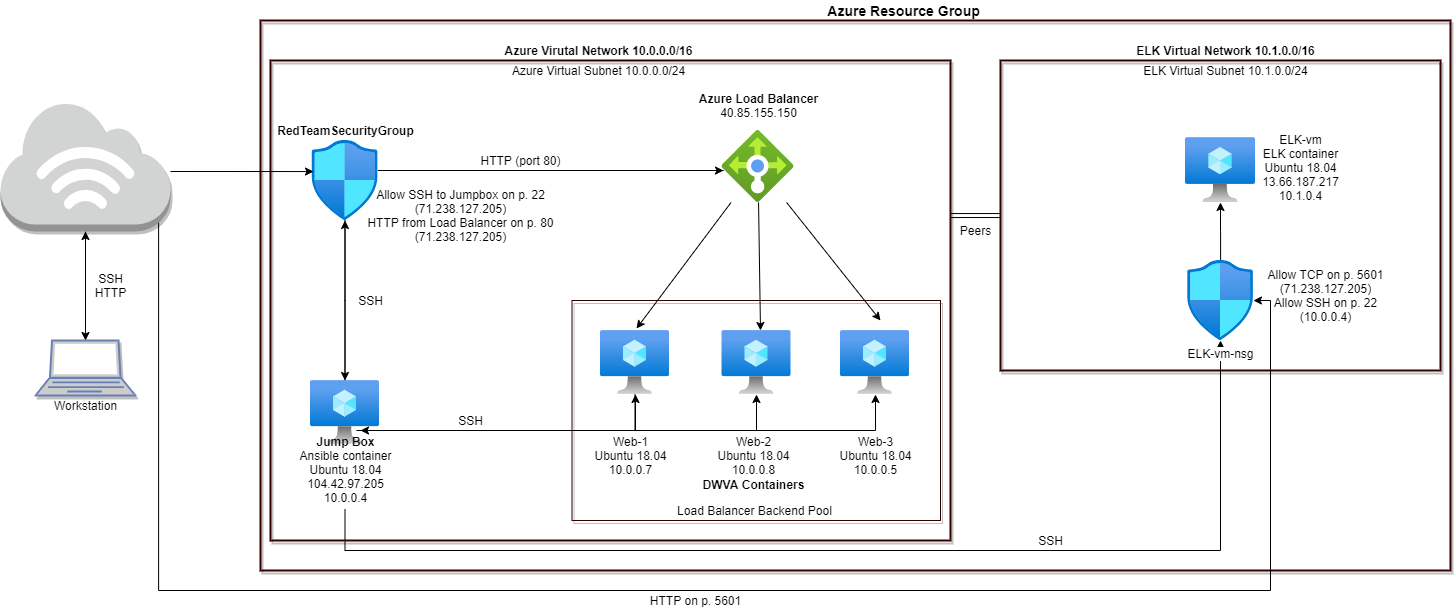

The diagram above was exported from draw.io. Its source (the exported page's mxGraphModel, read from the mxfile embedded in the PNG):
<mxGraphModel dx="2405" dy="708" grid="1" gridSize="10" guides="1" tooltips="1" connect="1" arrows="1" fold="1" page="1" pageScale="1" pageWidth="850" pageHeight="1100" math="0" shadow="0">
  <root>
    <mxCell id="0" />
    <mxCell id="1" parent="0" />
    <mxCell id="0j_cYoxrjC7VnIQeDwL3-145" style="edgeStyle=elbowEdgeStyle;rounded=0;orthogonalLoop=1;jettySize=auto;elbow=vertical;html=1;" parent="1" source="0j_cYoxrjC7VnIQeDwL3-1" target="0j_cYoxrjC7VnIQeDwL3-6" edge="1">
      <mxGeometry relative="1" as="geometry" />
    </mxCell>
    <mxCell id="0j_cYoxrjC7VnIQeDwL3-146" style="edgeStyle=elbowEdgeStyle;rounded=0;orthogonalLoop=1;jettySize=auto;elbow=vertical;html=1;entryX=0.021;entryY=0.556;entryDx=0;entryDy=0;entryPerimeter=0;" parent="1" source="0j_cYoxrjC7VnIQeDwL3-1" target="0j_cYoxrjC7VnIQeDwL3-2" edge="1">
      <mxGeometry relative="1" as="geometry" />
    </mxCell>
    <object label="" id="0j_cYoxrjC7VnIQeDwL3-1">
      <mxCell style="aspect=fixed;html=1;points=[];align=center;image;fontSize=12;image=img/lib/azure2/networking/Network_Security_Groups.svg;" parent="1" vertex="1">
        <mxGeometry x="151.56" y="220" width="65.88" height="80" as="geometry" />
      </mxCell>
    </object>
    <mxCell id="0j_cYoxrjC7VnIQeDwL3-147" style="edgeStyle=none;rounded=0;orthogonalLoop=1;jettySize=auto;html=1;entryX=0.522;entryY=-0.031;entryDx=0;entryDy=0;entryPerimeter=0;" parent="1" source="0j_cYoxrjC7VnIQeDwL3-2" target="0j_cYoxrjC7VnIQeDwL3-3" edge="1">
      <mxGeometry relative="1" as="geometry" />
    </mxCell>
    <mxCell id="0j_cYoxrjC7VnIQeDwL3-148" style="edgeStyle=none;rounded=0;orthogonalLoop=1;jettySize=auto;html=1;entryX=0.558;entryY=0;entryDx=0;entryDy=0;entryPerimeter=0;" parent="1" source="0j_cYoxrjC7VnIQeDwL3-2" target="0j_cYoxrjC7VnIQeDwL3-5" edge="1">
      <mxGeometry relative="1" as="geometry" />
    </mxCell>
    <mxCell id="0j_cYoxrjC7VnIQeDwL3-149" style="edgeStyle=none;rounded=0;orthogonalLoop=1;jettySize=auto;html=1;" parent="1" source="0j_cYoxrjC7VnIQeDwL3-2" edge="1">
      <mxGeometry relative="1" as="geometry">
        <mxPoint x="720" y="400" as="targetPoint" />
      </mxGeometry>
    </mxCell>
    <mxCell id="0j_cYoxrjC7VnIQeDwL3-2" value="" style="aspect=fixed;html=1;points=[];align=center;image;fontSize=12;image=img/lib/azure2/networking/Load_Balancers.svg;" parent="1" vertex="1">
      <mxGeometry x="561.5" y="210" width="72" height="72" as="geometry" />
    </mxCell>
    <mxCell id="0j_cYoxrjC7VnIQeDwL3-152" style="edgeStyle=orthogonalEdgeStyle;rounded=0;orthogonalLoop=1;jettySize=auto;html=1;" parent="1" source="0j_cYoxrjC7VnIQeDwL3-3" edge="1">
      <mxGeometry relative="1" as="geometry">
        <mxPoint x="200" y="510" as="targetPoint" />
        <Array as="points">
          <mxPoint x="475" y="510" />
        </Array>
      </mxGeometry>
    </mxCell>
    <mxCell id="0j_cYoxrjC7VnIQeDwL3-3" value="" style="aspect=fixed;html=1;points=[];align=center;image;fontSize=12;image=img/lib/azure2/compute/Virtual_Machine.svg;" parent="1" vertex="1">
      <mxGeometry x="440" y="410" width="69" height="64" as="geometry" />
    </mxCell>
    <mxCell id="0j_cYoxrjC7VnIQeDwL3-4" value="" style="aspect=fixed;html=1;points=[];align=center;image;fontSize=12;image=img/lib/azure2/compute/Virtual_Machine.svg;" parent="1" vertex="1">
      <mxGeometry x="680" y="410" width="69" height="64" as="geometry" />
    </mxCell>
    <mxCell id="0j_cYoxrjC7VnIQeDwL3-5" value="" style="aspect=fixed;html=1;points=[];align=center;image;fontSize=12;image=img/lib/azure2/compute/Virtual_Machine.svg;" parent="1" vertex="1">
      <mxGeometry x="561.5" y="410" width="69" height="64" as="geometry" />
    </mxCell>
    <mxCell id="0j_cYoxrjC7VnIQeDwL3-142" style="edgeStyle=elbowEdgeStyle;rounded=0;orthogonalLoop=1;jettySize=auto;elbow=vertical;html=1;" parent="1" source="0j_cYoxrjC7VnIQeDwL3-6" target="0j_cYoxrjC7VnIQeDwL3-3" edge="1">
      <mxGeometry relative="1" as="geometry">
        <mxPoint x="480" y="492" as="targetPoint" />
        <Array as="points">
          <mxPoint x="475" y="510" />
        </Array>
      </mxGeometry>
    </mxCell>
    <mxCell id="0j_cYoxrjC7VnIQeDwL3-143" style="edgeStyle=elbowEdgeStyle;rounded=0;orthogonalLoop=1;jettySize=auto;elbow=vertical;html=1;" parent="1" source="0j_cYoxrjC7VnIQeDwL3-6" target="0j_cYoxrjC7VnIQeDwL3-5" edge="1">
      <mxGeometry relative="1" as="geometry">
        <mxPoint x="600" y="510" as="targetPoint" />
        <Array as="points">
          <mxPoint x="596" y="510" />
        </Array>
      </mxGeometry>
    </mxCell>
    <mxCell id="0j_cYoxrjC7VnIQeDwL3-144" style="edgeStyle=elbowEdgeStyle;rounded=0;orthogonalLoop=1;jettySize=auto;elbow=vertical;html=1;" parent="1" target="0j_cYoxrjC7VnIQeDwL3-4" edge="1">
      <mxGeometry relative="1" as="geometry">
        <mxPoint x="720" y="510" as="targetPoint" />
        <mxPoint x="196" y="510" as="sourcePoint" />
        <Array as="points">
          <mxPoint x="715" y="510" />
        </Array>
      </mxGeometry>
    </mxCell>
    <mxCell id="0j_cYoxrjC7VnIQeDwL3-150" style="edgeStyle=none;rounded=0;orthogonalLoop=1;jettySize=auto;html=1;" parent="1" source="0j_cYoxrjC7VnIQeDwL3-6" target="0j_cYoxrjC7VnIQeDwL3-1" edge="1">
      <mxGeometry relative="1" as="geometry">
        <mxPoint x="161.3800000000001" y="300" as="targetPoint" />
      </mxGeometry>
    </mxCell>
    <mxCell id="0j_cYoxrjC7VnIQeDwL3-6" value="" style="aspect=fixed;html=1;points=[];align=center;image;fontSize=12;image=img/lib/azure2/compute/Virtual_Machine.svg;fillColor=#000000;shadow=1;" parent="1" vertex="1">
      <mxGeometry x="150" y="460" width="69" height="64" as="geometry" />
    </mxCell>
    <mxCell id="0j_cYoxrjC7VnIQeDwL3-154" value="&lt;b&gt;DWVA Containers&lt;/b&gt;" style="text;html=1;align=center;verticalAlign=middle;resizable=0;points=[];autosize=1;" parent="1" vertex="1">
      <mxGeometry x="532.5" y="554" width="120" height="20" as="geometry" />
    </mxCell>
    <mxCell id="0j_cYoxrjC7VnIQeDwL3-155" value="Web-1&lt;br&gt;Ubuntu 18.04&lt;br&gt;10.0.0.7" style="text;html=1;align=center;verticalAlign=middle;resizable=0;points=[];autosize=1;" parent="1" vertex="1">
      <mxGeometry x="425" y="510" width="90" height="50" as="geometry" />
    </mxCell>
    <mxCell id="0j_cYoxrjC7VnIQeDwL3-156" value="Web-2&lt;br&gt;Ubuntu 18.04&lt;br&gt;10.0.0.8" style="text;html=1;align=center;verticalAlign=middle;resizable=0;points=[];autosize=1;" parent="1" vertex="1">
      <mxGeometry x="547.5" y="510" width="90" height="50" as="geometry" />
    </mxCell>
    <mxCell id="0j_cYoxrjC7VnIQeDwL3-157" value="Web-3&lt;br&gt;Ubuntu 18.04&lt;br&gt;10.0.0.5" style="text;html=1;align=center;verticalAlign=middle;resizable=0;points=[];autosize=1;" parent="1" vertex="1">
      <mxGeometry x="669.5" y="510" width="90" height="50" as="geometry" />
    </mxCell>
    <mxCell id="0j_cYoxrjC7VnIQeDwL3-158" value="&lt;b&gt;RedTeamSecurityGroup&lt;/b&gt;" style="text;html=1;align=center;verticalAlign=middle;resizable=0;points=[];autosize=1;" parent="1" vertex="1">
      <mxGeometry x="109.5" y="200" width="150" height="20" as="geometry" />
    </mxCell>
    <mxCell id="P73AhlSCMN5hRrIwTvx7-13" style="edgeStyle=orthogonalEdgeStyle;rounded=0;orthogonalLoop=1;jettySize=auto;html=1;" edge="1" parent="1" source="0j_cYoxrjC7VnIQeDwL3-159" target="P73AhlSCMN5hRrIwTvx7-12">
      <mxGeometry relative="1" as="geometry">
        <Array as="points">
          <mxPoint x="185" y="630" />
          <mxPoint x="1060" y="630" />
        </Array>
      </mxGeometry>
    </mxCell>
    <mxCell id="0j_cYoxrjC7VnIQeDwL3-159" value="&lt;b&gt;Jump Box&lt;br&gt;&lt;/b&gt;Ansible container&lt;br&gt;Ubuntu 18.04&lt;br&gt;104.42.97.205&lt;br&gt;10.0.0.4" style="text;html=1;align=center;verticalAlign=middle;resizable=0;points=[];autosize=1;" parent="1" vertex="1">
      <mxGeometry x="129.5" y="509" width="110" height="80" as="geometry" />
    </mxCell>
    <mxCell id="0j_cYoxrjC7VnIQeDwL3-160" value="HTTP (port 80)" style="text;html=1;align=center;verticalAlign=middle;resizable=0;points=[];autosize=1;" parent="1" vertex="1">
      <mxGeometry x="310" y="230" width="100" height="20" as="geometry" />
    </mxCell>
    <mxCell id="0j_cYoxrjC7VnIQeDwL3-161" value="&lt;b&gt;Azure Load Balancer&lt;br&gt;&lt;/b&gt;40.85.155.150" style="text;html=1;align=center;verticalAlign=middle;resizable=0;points=[];autosize=1;" parent="1" vertex="1">
      <mxGeometry x="532.5" y="170" width="130" height="30" as="geometry" />
    </mxCell>
    <mxCell id="0j_cYoxrjC7VnIQeDwL3-162" value="" style="whiteSpace=wrap;html=1;shadow=1;glass=0;strokeOpacity=100;fillOpacity=0;strokeWidth=2;strokeColor=#330000;fillColor=#FFFFFF;" parent="1" vertex="1">
      <mxGeometry x="110" y="140" width="680" height="480" as="geometry" />
    </mxCell>
    <mxCell id="0j_cYoxrjC7VnIQeDwL3-164" value="" style="whiteSpace=wrap;html=1;shadow=1;glass=0;strokeOpacity=100;fillOpacity=0;strokeWidth=1;strokeColor=#330000;fillColor=#FFFFFF;" parent="1" vertex="1">
      <mxGeometry x="411.5" y="380" width="368.5" height="220" as="geometry" />
    </mxCell>
    <mxCell id="0j_cYoxrjC7VnIQeDwL3-165" value="Load Balancer Backend Pool" style="text;html=1;align=center;verticalAlign=middle;resizable=0;points=[];autosize=1;" parent="1" vertex="1">
      <mxGeometry x="509" y="580" width="170" height="20" as="geometry" />
    </mxCell>
    <mxCell id="0j_cYoxrjC7VnIQeDwL3-166" value="&lt;b&gt;Azure Virutal Network 10.0.0.0/16&lt;/b&gt;" style="text;html=1;align=center;verticalAlign=middle;resizable=0;points=[];autosize=1;" parent="1" vertex="1">
      <mxGeometry x="337.5" y="120" width="200" height="20" as="geometry" />
    </mxCell>
    <mxCell id="0j_cYoxrjC7VnIQeDwL3-167" value="" style="whiteSpace=wrap;html=1;shadow=1;glass=0;strokeOpacity=100;fillOpacity=0;strokeWidth=2;strokeColor=#330000;fillColor=#FFFFFF;" parent="1" vertex="1">
      <mxGeometry x="100" y="100" width="1190" height="550" as="geometry" />
    </mxCell>
    <mxCell id="0j_cYoxrjC7VnIQeDwL3-168" value="&lt;b&gt;&lt;font style=&quot;font-size: 14px&quot;&gt;Azure Resource Group&lt;/font&gt;&lt;/b&gt;" style="text;html=1;align=center;verticalAlign=middle;resizable=0;points=[];autosize=1;" parent="1" vertex="1">
      <mxGeometry x="657.5" y="80" width="170" height="20" as="geometry" />
    </mxCell>
    <mxCell id="0j_cYoxrjC7VnIQeDwL3-170" value="SSH" style="text;html=1;align=center;verticalAlign=middle;resizable=0;points=[];autosize=1;" parent="1" vertex="1">
      <mxGeometry x="290" y="490" width="40" height="20" as="geometry" />
    </mxCell>
    <mxCell id="0j_cYoxrjC7VnIQeDwL3-171" value="SSH" style="text;html=1;align=center;verticalAlign=middle;resizable=0;points=[];autosize=1;" parent="1" vertex="1">
      <mxGeometry x="190" y="370" width="40" height="20" as="geometry" />
    </mxCell>
    <mxCell id="0j_cYoxrjC7VnIQeDwL3-172" value="Azure Virtual Subnet 10.0.0.0/24" style="text;html=1;align=center;verticalAlign=middle;resizable=0;points=[];autosize=1;" parent="1" vertex="1">
      <mxGeometry x="342.5" y="140" width="190" height="20" as="geometry" />
    </mxCell>
    <mxCell id="0j_cYoxrjC7VnIQeDwL3-186" style="edgeStyle=none;rounded=0;orthogonalLoop=1;jettySize=auto;html=1;entryX=0.022;entryY=0.388;entryDx=0;entryDy=0;entryPerimeter=0;" parent="1" target="0j_cYoxrjC7VnIQeDwL3-1" edge="1">
      <mxGeometry relative="1" as="geometry">
        <mxPoint x="10" y="251" as="sourcePoint" />
        <mxPoint x="140" y="251" as="targetPoint" />
      </mxGeometry>
    </mxCell>
    <mxCell id="0j_cYoxrjC7VnIQeDwL3-191" style="edgeStyle=none;rounded=0;orthogonalLoop=1;jettySize=auto;html=1;entryX=0.5;entryY=0;entryDx=0;entryDy=0;entryPerimeter=0;" parent="1" source="0j_cYoxrjC7VnIQeDwL3-176" target="0j_cYoxrjC7VnIQeDwL3-188" edge="1">
      <mxGeometry relative="1" as="geometry" />
    </mxCell>
    <mxCell id="P73AhlSCMN5hRrIwTvx7-30" style="edgeStyle=orthogonalEdgeStyle;rounded=0;orthogonalLoop=1;jettySize=auto;html=1;exitX=0.93;exitY=0.93;exitDx=0;exitDy=0;exitPerimeter=0;" edge="1" parent="1" source="0j_cYoxrjC7VnIQeDwL3-176" target="P73AhlSCMN5hRrIwTvx7-12">
      <mxGeometry relative="1" as="geometry">
        <Array as="points">
          <mxPoint x="-2" y="670" />
          <mxPoint x="1110" y="670" />
          <mxPoint x="1110" y="380" />
        </Array>
      </mxGeometry>
    </mxCell>
    <mxCell id="0j_cYoxrjC7VnIQeDwL3-176" value="" style="outlineConnect=0;dashed=0;verticalLabelPosition=bottom;verticalAlign=top;align=center;html=1;shape=mxgraph.aws3.internet_3;fillColor=#D2D3D3;gradientColor=none;shadow=1;glass=0;strokeColor=#000000;strokeWidth=1;" parent="1" vertex="1">
      <mxGeometry x="-160" y="181" width="170" height="130" as="geometry" />
    </mxCell>
    <mxCell id="0j_cYoxrjC7VnIQeDwL3-190" style="edgeStyle=none;rounded=0;orthogonalLoop=1;jettySize=auto;html=1;entryX=0.5;entryY=1;entryDx=0;entryDy=0;entryPerimeter=0;" parent="1" source="0j_cYoxrjC7VnIQeDwL3-188" target="0j_cYoxrjC7VnIQeDwL3-176" edge="1">
      <mxGeometry relative="1" as="geometry" />
    </mxCell>
    <mxCell id="0j_cYoxrjC7VnIQeDwL3-188" value="" style="fontColor=#0066CC;verticalAlign=top;verticalLabelPosition=bottom;labelPosition=center;align=center;html=1;outlineConnect=0;fillColor=#CCCCCC;strokeColor=#6881B3;gradientColor=none;gradientDirection=north;strokeWidth=2;shape=mxgraph.networks.laptop;shadow=1;glass=0;" parent="1" vertex="1">
      <mxGeometry x="-125" y="420" width="100" height="55" as="geometry" />
    </mxCell>
    <mxCell id="0j_cYoxrjC7VnIQeDwL3-189" value="Workstation" style="text;html=1;align=center;verticalAlign=middle;resizable=0;points=[];autosize=1;" parent="1" vertex="1">
      <mxGeometry x="-115" y="475" width="80" height="20" as="geometry" />
    </mxCell>
    <mxCell id="0j_cYoxrjC7VnIQeDwL3-192" value="SSH&lt;br&gt;HTTP" style="text;html=1;align=center;verticalAlign=middle;resizable=0;points=[];autosize=1;" parent="1" vertex="1">
      <mxGeometry x="-75" y="350" width="50" height="30" as="geometry" />
    </mxCell>
    <mxCell id="P73AhlSCMN5hRrIwTvx7-35" style="edgeStyle=orthogonalEdgeStyle;shape=link;rounded=0;orthogonalLoop=1;jettySize=auto;html=1;entryX=1;entryY=0.323;entryDx=0;entryDy=0;entryPerimeter=0;" edge="1" parent="1" source="P73AhlSCMN5hRrIwTvx7-2" target="0j_cYoxrjC7VnIQeDwL3-162">
      <mxGeometry relative="1" as="geometry" />
    </mxCell>
    <mxCell id="P73AhlSCMN5hRrIwTvx7-2" value="" style="whiteSpace=wrap;html=1;shadow=1;glass=0;strokeOpacity=100;fillOpacity=0;strokeWidth=2;strokeColor=#330000;fillColor=#FFFFFF;" vertex="1" parent="1">
      <mxGeometry x="840" y="140" width="440" height="310" as="geometry" />
    </mxCell>
    <mxCell id="P73AhlSCMN5hRrIwTvx7-4" value="&lt;b&gt;ELK Virtual Network 10.1.0.0/16&lt;/b&gt;" style="text;html=1;align=center;verticalAlign=middle;resizable=0;points=[];autosize=1;" vertex="1" parent="1">
      <mxGeometry x="970" y="120" width="190" height="20" as="geometry" />
    </mxCell>
    <mxCell id="P73AhlSCMN5hRrIwTvx7-6" value="ELK Virtual Subnet 10.1.0.0/24" style="text;html=1;align=center;verticalAlign=middle;resizable=0;points=[];autosize=1;" vertex="1" parent="1">
      <mxGeometry x="975" y="140" width="180" height="20" as="geometry" />
    </mxCell>
    <mxCell id="P73AhlSCMN5hRrIwTvx7-10" value="" style="aspect=fixed;html=1;points=[];align=center;image;fontSize=12;image=img/lib/azure2/compute/Virtual_Machine.svg;" vertex="1" parent="1">
      <mxGeometry x="1025" y="217.07" width="70" height="64.93" as="geometry" />
    </mxCell>
    <mxCell id="P73AhlSCMN5hRrIwTvx7-26" style="edgeStyle=orthogonalEdgeStyle;rounded=0;orthogonalLoop=1;jettySize=auto;html=1;" edge="1" parent="1" source="P73AhlSCMN5hRrIwTvx7-12" target="P73AhlSCMN5hRrIwTvx7-10">
      <mxGeometry relative="1" as="geometry" />
    </mxCell>
    <object label="ELK-vm-nsg" id="P73AhlSCMN5hRrIwTvx7-12">
      <mxCell style="aspect=fixed;html=1;points=[];align=center;image;fontSize=12;image=img/lib/azure2/networking/Network_Security_Groups.svg;" vertex="1" parent="1">
        <mxGeometry x="1027.06" y="340" width="65.88" height="80" as="geometry" />
      </mxCell>
    </object>
    <mxCell id="P73AhlSCMN5hRrIwTvx7-27" value="ELK-vm&lt;br&gt;ELK container&lt;br&gt;Ubuntu 18.04&lt;br&gt;&lt;span style=&quot;background-color: rgb(255 , 255 , 255)&quot;&gt;&lt;font style=&quot;font-size: 12px&quot;&gt;13.66.187.217&lt;br&gt;10.1.0.4&lt;br&gt;&lt;/font&gt;&lt;/span&gt;" style="text;html=1;align=center;verticalAlign=middle;resizable=0;points=[];autosize=1;" vertex="1" parent="1">
      <mxGeometry x="1095" y="207.07" width="90" height="80" as="geometry" />
    </mxCell>
    <mxCell id="P73AhlSCMN5hRrIwTvx7-28" value="Allow TCP on p. 5601&lt;br&gt;(71.238.127.205)&lt;br&gt;Allow SSH on p. 22&lt;br&gt;(10.0.0.4)" style="text;html=1;align=center;verticalAlign=middle;resizable=0;points=[];autosize=1;" vertex="1" parent="1">
      <mxGeometry x="1100" y="345" width="130" height="60" as="geometry" />
    </mxCell>
    <mxCell id="P73AhlSCMN5hRrIwTvx7-36" value="Peers" style="text;html=1;align=center;verticalAlign=middle;resizable=0;points=[];autosize=1;" vertex="1" parent="1">
      <mxGeometry x="790" y="300" width="50" height="20" as="geometry" />
    </mxCell>
    <mxCell id="P73AhlSCMN5hRrIwTvx7-37" value="HTTP on p. 5601" style="text;html=1;align=center;verticalAlign=middle;resizable=0;points=[];autosize=1;" vertex="1" parent="1">
      <mxGeometry x="480" y="670" width="110" height="20" as="geometry" />
    </mxCell>
    <mxCell id="P73AhlSCMN5hRrIwTvx7-38" value="SSH" style="text;html=1;align=center;verticalAlign=middle;resizable=0;points=[];autosize=1;" vertex="1" parent="1">
      <mxGeometry x="870" y="610" width="40" height="20" as="geometry" />
    </mxCell>
    <mxCell id="P73AhlSCMN5hRrIwTvx7-40" value="Allow SSH to Jumpbox on p. 22&lt;br&gt;(71.238.127.205)&lt;br&gt;HTTP from Load Balancer on p. 80&lt;br&gt;(71.238.127.205)" style="text;html=1;align=center;verticalAlign=middle;resizable=0;points=[];autosize=1;" vertex="1" parent="1">
      <mxGeometry x="200" y="265" width="200" height="60" as="geometry" />
    </mxCell>
  </root>
</mxGraphModel>